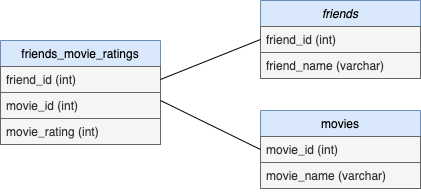

The diagram above was exported from draw.io. Its source (the exported page's mxGraphModel, read from the mxfile embedded in the PNG):
<mxGraphModel dx="786" dy="458" grid="1" gridSize="10" guides="1" tooltips="1" connect="1" arrows="1" fold="1" page="1" pageScale="1" pageWidth="827" pageHeight="1169" math="0" shadow="0">
  <root>
    <mxCell id="WIyWlLk6GJQsqaUBKTNV-0" />
    <mxCell id="WIyWlLk6GJQsqaUBKTNV-1" parent="WIyWlLk6GJQsqaUBKTNV-0" />
    <mxCell id="zkfFHV4jXpPFQw0GAbJ--0" value="friends" style="swimlane;fontStyle=2;align=center;verticalAlign=top;childLayout=stackLayout;horizontal=1;startSize=26;horizontalStack=0;resizeParent=1;resizeLast=0;collapsible=1;marginBottom=0;rounded=0;shadow=0;strokeWidth=1;fillColor=#dae8fc;strokeColor=#6c8ebf;" parent="WIyWlLk6GJQsqaUBKTNV-1" vertex="1">
      <mxGeometry x="470" y="140" width="160" height="78" as="geometry">
        <mxRectangle x="508" y="280" width="160" height="26" as="alternateBounds" />
      </mxGeometry>
    </mxCell>
    <mxCell id="zkfFHV4jXpPFQw0GAbJ--1" value="friend_id (int)" style="text;align=left;verticalAlign=top;spacingLeft=4;spacingRight=4;overflow=hidden;rotatable=0;points=[[0,0.5],[1,0.5]];portConstraint=eastwest;fillColor=#f5f5f5;strokeColor=#666666;fontColor=#333333;" parent="zkfFHV4jXpPFQw0GAbJ--0" vertex="1">
      <mxGeometry y="26" width="160" height="26" as="geometry" />
    </mxCell>
    <mxCell id="zkfFHV4jXpPFQw0GAbJ--2" value="friend_name (varchar)" style="text;align=left;verticalAlign=top;spacingLeft=4;spacingRight=4;overflow=hidden;rotatable=0;points=[[0,0.5],[1,0.5]];portConstraint=eastwest;rounded=0;shadow=0;html=0;fillColor=#f5f5f5;strokeColor=#666666;fontColor=#333333;" parent="zkfFHV4jXpPFQw0GAbJ--0" vertex="1">
      <mxGeometry y="52" width="160" height="26" as="geometry" />
    </mxCell>
    <mxCell id="zkfFHV4jXpPFQw0GAbJ--13" value="friends_movie_ratings" style="swimlane;fontStyle=0;align=center;verticalAlign=top;childLayout=stackLayout;horizontal=1;startSize=26;horizontalStack=0;resizeParent=1;resizeLast=0;collapsible=1;marginBottom=0;rounded=0;shadow=0;strokeWidth=1;fillColor=#dae8fc;strokeColor=#6c8ebf;" parent="WIyWlLk6GJQsqaUBKTNV-1" vertex="1">
      <mxGeometry x="210" y="180" width="160" height="104" as="geometry">
        <mxRectangle x="340" y="380" width="170" height="26" as="alternateBounds" />
      </mxGeometry>
    </mxCell>
    <mxCell id="zkfFHV4jXpPFQw0GAbJ--14" value="friend_id (int)&#10;" style="text;align=left;verticalAlign=top;spacingLeft=4;spacingRight=4;overflow=hidden;rotatable=0;points=[[0,0.5],[1,0.5]];portConstraint=eastwest;fillColor=#f5f5f5;strokeColor=#666666;fontColor=#333333;" parent="zkfFHV4jXpPFQw0GAbJ--13" vertex="1">
      <mxGeometry y="26" width="160" height="26" as="geometry" />
    </mxCell>
    <mxCell id="uq65WsU-ihmZSgPeVwpb-2" value="movie_id (int)" style="text;align=left;verticalAlign=top;spacingLeft=4;spacingRight=4;overflow=hidden;rotatable=0;points=[[0,0.5],[1,0.5]];portConstraint=eastwest;fillColor=#f5f5f5;strokeColor=#666666;fontColor=#333333;" vertex="1" parent="zkfFHV4jXpPFQw0GAbJ--13">
      <mxGeometry y="52" width="160" height="26" as="geometry" />
    </mxCell>
    <mxCell id="uq65WsU-ihmZSgPeVwpb-3" value="movie_rating (int)" style="text;align=left;verticalAlign=top;spacingLeft=4;spacingRight=4;overflow=hidden;rotatable=0;points=[[0,0.5],[1,0.5]];portConstraint=eastwest;fillColor=#f5f5f5;strokeColor=#666666;fontColor=#333333;" vertex="1" parent="zkfFHV4jXpPFQw0GAbJ--13">
      <mxGeometry y="78" width="160" height="26" as="geometry" />
    </mxCell>
    <mxCell id="zkfFHV4jXpPFQw0GAbJ--17" value="movies" style="swimlane;fontStyle=0;align=center;verticalAlign=top;childLayout=stackLayout;horizontal=1;startSize=26;horizontalStack=0;resizeParent=1;resizeLast=0;collapsible=1;marginBottom=0;rounded=0;shadow=0;strokeWidth=1;fillColor=#dae8fc;strokeColor=#6c8ebf;" parent="WIyWlLk6GJQsqaUBKTNV-1" vertex="1">
      <mxGeometry x="470" y="250" width="160" height="78" as="geometry">
        <mxRectangle x="550" y="140" width="160" height="26" as="alternateBounds" />
      </mxGeometry>
    </mxCell>
    <mxCell id="zkfFHV4jXpPFQw0GAbJ--18" value="movie_id (int)" style="text;align=left;verticalAlign=top;spacingLeft=4;spacingRight=4;overflow=hidden;rotatable=0;points=[[0,0.5],[1,0.5]];portConstraint=eastwest;fillColor=#f5f5f5;strokeColor=#666666;fontColor=#333333;" parent="zkfFHV4jXpPFQw0GAbJ--17" vertex="1">
      <mxGeometry y="26" width="160" height="26" as="geometry" />
    </mxCell>
    <mxCell id="zkfFHV4jXpPFQw0GAbJ--19" value="movie_name (varchar)" style="text;align=left;verticalAlign=top;spacingLeft=4;spacingRight=4;overflow=hidden;rotatable=0;points=[[0,0.5],[1,0.5]];portConstraint=eastwest;rounded=0;shadow=0;html=0;fillColor=#f5f5f5;strokeColor=#666666;fontColor=#333333;" parent="zkfFHV4jXpPFQw0GAbJ--17" vertex="1">
      <mxGeometry y="52" width="160" height="26" as="geometry" />
    </mxCell>
    <mxCell id="uq65WsU-ihmZSgPeVwpb-4" value="" style="endArrow=none;html=1;entryX=0;entryY=0.5;entryDx=0;entryDy=0;" edge="1" parent="WIyWlLk6GJQsqaUBKTNV-1" target="zkfFHV4jXpPFQw0GAbJ--1">
      <mxGeometry width="50" height="50" relative="1" as="geometry">
        <mxPoint x="370" y="219" as="sourcePoint" />
        <mxPoint x="430" y="180" as="targetPoint" />
      </mxGeometry>
    </mxCell>
    <mxCell id="uq65WsU-ihmZSgPeVwpb-5" value="" style="endArrow=none;html=1;entryX=0;entryY=0.5;entryDx=0;entryDy=0;" edge="1" parent="WIyWlLk6GJQsqaUBKTNV-1" target="zkfFHV4jXpPFQw0GAbJ--18">
      <mxGeometry width="50" height="50" relative="1" as="geometry">
        <mxPoint x="370" y="240" as="sourcePoint" />
        <mxPoint x="470" y="200" as="targetPoint" />
      </mxGeometry>
    </mxCell>
  </root>
</mxGraphModel>